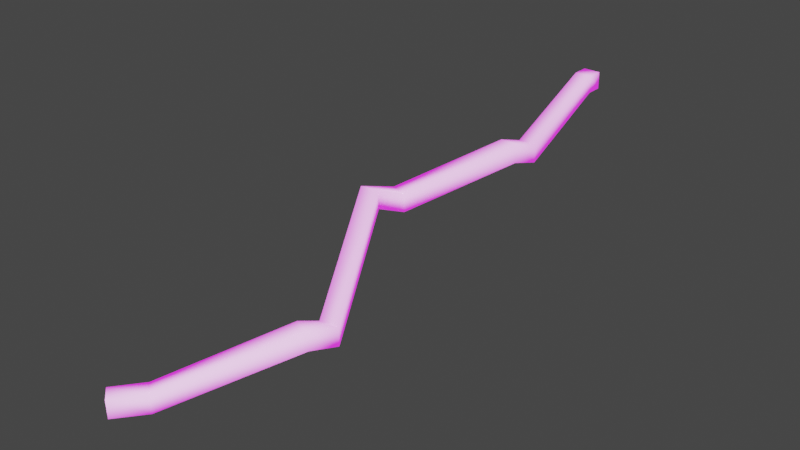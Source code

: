 # Source: tunnel_level_1.blend  (saved by Blender 3.1.7; exported with 4.5.12 LTS)
import bpy
from mathutils import Matrix  # noqa: F401  (used for matrix-valued properties, if any)

bpy.ops.wm.read_factory_settings(use_empty=True)
scene = bpy.context.scene
scene.name = 'Scene'

# ---- collections
col_collection = bpy.data.collections.new('Collection'); scene.collection.children.link(col_collection)

# ---- images (referenced by path relative to the original .blend; pixels are not part of the script)
import os
ASSET_DIR = os.environ.get("B2B_ASSET_DIR", "")  # directory of the original .blend (textures are referenced by path, not embedded)
HERE = os.path.dirname(os.path.abspath(__file__))  # packed textures are extracted next to this script under _unpacked/

def load_image(name, relpath, width, height, colorspace="sRGB"):
    """Load a texture the original file referenced (path relative to the .blend, or extracted next to this script)."""
    p = next((c for c in (os.path.join(HERE, relpath), os.path.join(ASSET_DIR, relpath)) if relpath and os.path.exists(c)), "")
    if p:
        img = bpy.data.images.load(p, check_existing=True)
        img.name = name
    else:  # same state as the original file: an image datablock whose file is absent (Cycles renders it pink)
        img = bpy.data.images.new(name, width, height)
        img.source = "FILE"
        img.filepath = "//" + (relpath or name)
    img.colorspace_settings.name = colorspace
    return img
img_tunnel_stripe_emission_png = load_image('tunnel-stripe-emission.png', 'tunnel-stripe-emission.png', 1024, 1024, 'sRGB')

# ---- materials (node trees are filled in below, after node groups)
mat_material = bpy.data.materials.new('Material')
mat_material.use_transparent_shadow = False

# ---- material node trees
mat_material.use_nodes = True; mat_material.node_tree.nodes.clear()
_N = mat_material.node_tree.nodes; _L = mat_material.node_tree.links
n0 = _N.new('ShaderNodeOutputMaterial'); n0.name = 'Material Output'; n0.location = (300, 300)
n1 = _N.new('ShaderNodeTexWave'); n1.name = 'Wave Texture'; n1.location = (-701, 263)
n1.bands_direction = 'Y'
n1.wave_profile = 'SAW'
n1.inputs[1].default_value = 0.25
n1.inputs[3].default_value = 1.8
n2 = _N.new('ShaderNodeValToRGB'); n2.name = 'ColorRamp'; n2.location = (-470, 250)
while len(n2.color_ramp.elements) > 1: n2.color_ramp.elements.remove(n2.color_ramp.elements[-1])
n2.color_ramp.elements[0].position = 0.0; n2.color_ramp.elements[0].color = (0.07285, 0.9291, 1.0, 1.0)
_e = n2.color_ramp.elements.new(0.02045); _e.color = (0.03907, 0.3038, 0.9566, 1.0)
_e = n2.color_ramp.elements.new(0.3955); _e.color = (0.855, 0.9216, 0.9131, 1.0)
_e = n2.color_ramp.elements.new(1.0); _e.color = (1.0, 1.0, 1.0, 1.0)
n3 = _N.new('ShaderNodeTexCoord'); n3.name = 'Texture Coordinate'; n3.location = (-1201, 233)
n4 = _N.new('ShaderNodeMapping'); n4.name = 'Mapping'; n4.location = (-991, 250)
n4.width = 240
n4.inputs[1].default_value = (0.0, 2.55, 0.0)
n5 = _N.new('ShaderNodeMapping'); n5.name = 'Mapping.001'; n5.location = (-605, -238)
n5.width = 240
n5.inputs[1].default_value = (0.0, 17.91, 0.0)
n6 = _N.new('ShaderNodeTexCoord'); n6.name = 'Texture Coordinate.001'; n6.location = (-776, -244)
n7 = _N.new('ShaderNodeTexImage'); n7.name = 'Image Texture'; n7.location = (-315, -215)
n7.image = img_tunnel_stripe_emission_png
n7.interpolation = 'Closest'
n8 = _N.new('ShaderNodeBsdfPrincipled'); n8.name = 'Principled BSDF'; n8.location = (10, 300)
n8.distribution = 'GGX'
n8.subsurface_method = 'RANDOM_WALK_SKIN'
n8.inputs[0].default_value = (1.0, 1.0, 1.0, 1.0)
n8.inputs[2].default_value = 1.0
n8.inputs[3].default_value = 1.45
n8.inputs[28].default_value = 1.0
_L.new(n4.outputs[0], n1.inputs[0])
_L.new(n3.outputs[2], n4.inputs[0])
_L.new(n1.outputs[0], n2.inputs[0])
_L.new(n8.outputs[0], n0.inputs[0])
_L.new(n6.outputs[2], n5.inputs[0])
_L.new(n5.outputs[0], n7.inputs[0])
_L.new(n7.outputs[0], n8.inputs[27])
n0.is_active_output = True

# ---- world
world_world = bpy.data.worlds.new('World'); scene.world = world_world
world_world.use_nodes = True; world_world.node_tree.nodes.clear()
_N = world_world.node_tree.nodes; _L = world_world.node_tree.links
n0 = _N.new('ShaderNodeOutputWorld'); n0.name = 'World Output'; n0.location = (300, 300)
n1 = _N.new('ShaderNodeBackground'); n1.name = 'Background'; n1.location = (10, 300)
n1.inputs[0].default_value = (0.05088, 0.05088, 0.05088, 1.0)
_L.new(n1.outputs[0], n0.inputs[0])
n0.is_active_output = True
world_world.color = (0.05088, 0.05088, 0.05088)
world_world.use_sun_shadow = False
world_world.sun_shadow_jitter_overblur = 0.0

# ---- meshes
me_cube = bpy.data.meshes.new('Cube')
me_cube.from_pydata([(12.54, -64.85, -11.14), (12.54, -63.73, -1.679), (-4.761, 49.66, -4.761), (-4.761, 49.66, 4.761), (22.06, -64.85, -11.14), (22.06, -63.73, -1.679), (4.761, 49.66, -4.761), (4.761, 49.66, 4.761), (-4.761, 39.5, -4.761), (-4.761, 39.5, 4.761), (4.761, 39.5, -4.761), (4.761, 39.5, 4.761), (-17.96, -118.0, -28.97), (-17.96, -118.0, -19.45), (-8.947, -121.1, -28.97), (-8.947, -121.1, -19.45), (-20.35, -141.3, -20.9), (-20.35, -141.3, -11.37), (-10.97, -139.7, -20.9), (-10.97, -139.7, -11.37), (18.79, -215.1, -51.5), (18.79, -215.1, -41.97), (28.17, -213.4, -51.5), (28.17, -213.4, -41.97), (15.44, -226.2, -47.58), (15.4, -226.4, -38.06), (24.44, -229.3, -47.6), (24.4, -229.5, -38.08), (-35.58, -274.0, -78.46), (-35.62, -274.2, -68.94), (-28.28, -280.1, -78.55), (-28.32, -280.3, -69.03), (-47.96, -288.8, -78.82), (-48.0, -289.0, -69.3), (-40.66, -294.9, -78.91), (-40.7, -295.1, -69.39), (11.43, -43.93, -18.17), (20.95, -43.93, -8.651), (11.43, -43.93, -8.651), (20.95, -43.93, -18.17)], [], [(8, 9, 3, 2), (39, 37, 5, 4), (1, 0, 12, 13), (36, 39, 4, 0), (37, 38, 1, 5), (7, 3, 9, 11), (2, 6, 10, 8), (6, 7, 11, 10), (36, 38, 9, 8), (15, 13, 17, 19), (0, 4, 14, 12), (5, 1, 13, 15), (4, 5, 15, 14), (16, 18, 22, 20), (14, 15, 19, 18), (12, 14, 18, 16), (13, 12, 16, 17), (21, 20, 24, 25), (17, 16, 20, 21), (19, 17, 21, 23), (18, 19, 23, 22), (27, 25, 29, 31), (23, 21, 25, 27), (22, 23, 27, 26), (20, 22, 26, 24), (28, 30, 34, 32), (26, 27, 31, 30), (24, 26, 30, 28), (25, 24, 28, 29), (34, 35, 33, 32), (29, 28, 32, 33), (31, 29, 33, 35), (30, 31, 35, 34), (0, 1, 38, 36), (11, 9, 38, 37), (8, 10, 39, 36), (10, 11, 37, 39)])
me_cube.polygons.foreach_set('use_smooth', [True] * 37)
_uv = me_cube.uv_layers.new(name='UVMap')
_uv.uv.foreach_set('vector', [0.6247, 0.04993, 0.5986, 0.04888, 0.5997, 0.0212, 0.6258, 0.02225, 0.7374, 0.2561, 0.7113, 0.2562, 0.7097, 0.3126, 0.7358, 0.3127, 0.6025, 0.3231, 0.6286, 0.3223, 0.6305, 0.485, 0.6043, 0.4843, 0.4879, 0.2584, 0.4618, 0.2594, 0.4624, 0.3215, 0.4885, 0.3207, 0.3089, 0.2681, 0.335, 0.2693, 0.3366, 0.3207, 0.3105, 0.3217, 0.3075, 0.02297, 0.3336, 0.02301, 0.3336, 0.05085, 0.3074, 0.0508, 0.487, 0.02206, 0.4608, 0.02175, 0.4604, 0.04917, 0.4865, 0.04948, 0.7358, 0.02134, 0.7097, 0.02218, 0.7106, 0.04912, 0.7367, 0.04825, 0.63, 0.2577, 0.6038, 0.2585, 0.5986, 0.04888, 0.6247, 0.04993, 0.309, 0.4862, 0.3351, 0.4861, 0.3352, 0.5436, 0.3092, 0.5417, 0.4885, 0.3207, 0.4624, 0.3215, 0.4612, 0.4879, 0.4873, 0.4877, 0.3105, 0.3217, 0.3366, 0.3207, 0.3351, 0.4861, 0.309, 0.4862, 0.7358, 0.3127, 0.7097, 0.3126, 0.7086, 0.4864, 0.7347, 0.4865, 0.4876, 0.5418, 0.4616, 0.5393, 0.4641, 0.741, 0.4902, 0.7417, 0.7347, 0.4865, 0.7086, 0.4864, 0.7085, 0.5398, 0.7346, 0.5398, 0.4873, 0.4877, 0.4612, 0.4879, 0.4616, 0.5393, 0.4876, 0.5418, 0.6043, 0.4843, 0.6305, 0.485, 0.6315, 0.5439, 0.6054, 0.5439, 0.6069, 0.7449, 0.633, 0.7456, 0.6312, 0.7885, 0.6051, 0.7881, 0.6054, 0.5439, 0.6315, 0.5439, 0.633, 0.7456, 0.6069, 0.7449, 0.3092, 0.5417, 0.3352, 0.5436, 0.3344, 0.7336, 0.3083, 0.7337, 0.7346, 0.5398, 0.7085, 0.5398, 0.708, 0.7152, 0.7341, 0.7149, 0.3099, 0.7707, 0.3361, 0.7704, 0.3383, 0.9191, 0.3122, 0.9207, 0.3083, 0.7337, 0.3344, 0.7336, 0.3361, 0.7704, 0.3099, 0.7707, 0.7341, 0.7149, 0.708, 0.7152, 0.7095, 0.7547, 0.7356, 0.7552, 0.4902, 0.7417, 0.4641, 0.741, 0.4694, 0.7756, 0.495, 0.7703, 0.496, 0.9266, 0.47, 0.9266, 0.4706, 0.9791, 0.4966, 0.9791, 0.7356, 0.7552, 0.7095, 0.7547, 0.7079, 0.9296, 0.734, 0.9305, 0.495, 0.7703, 0.4694, 0.7756, 0.47, 0.9266, 0.496, 0.9266, 0.6051, 0.7881, 0.6312, 0.7885, 0.6322, 0.9266, 0.6061, 0.9266, 0.6278, 0.9845, 0.602, 0.9804, 0.6043, 0.9661, 0.6301, 0.9702, 0.6061, 0.9266, 0.6322, 0.9266, 0.6301, 0.9702, 0.6043, 0.9661, 0.3122, 0.9207, 0.3383, 0.9191, 0.3447, 0.9771, 0.3156, 0.9735, 0.734, 0.9305, 0.7079, 0.9296, 0.7, 0.9784, 0.726, 0.9762, 0.6286, 0.3223, 0.6025, 0.3231, 0.6038, 0.2585, 0.63, 0.2577, 0.3074, 0.0508, 0.3336, 0.05085, 0.335, 0.2693, 0.3089, 0.2681, 0.4865, 0.04948, 0.4604, 0.04917, 0.4618, 0.2594, 0.4879, 0.2584, 0.7367, 0.04825, 0.7106, 0.04912, 0.7113, 0.2562, 0.7374, 0.2561])
me_cube.materials.append(mat_material)
me_cube.use_remesh_fix_poles = True
me_cube.use_remesh_preserve_attributes = False
me_cube.update()

# ---- objects
ob_tunnel = bpy.data.objects.new('Tunnel', me_cube)

# ---- transforms, parenting, visibility, modifiers, constraints
ob_tunnel.location = (0.0, 0.0, 0.0)
_m = ob_tunnel.modifiers.new('Solidify', 'SOLIDIFY')
_m.thickness = 0.5
_m.offset = 1.0
_m.use_even_offset = True

# ---- collection membership
col_collection.objects.link(ob_tunnel)

# ---- scene / render settings (as saved in the file)
scene.frame_start = 1; scene.frame_end = 250; scene.frame_set(1)
scene.render.engine = 'BLENDER_EEVEE_NEXT'
scene.cycles.sampling_pattern = 'TABULATED_SOBOL'
scene.cycles.use_light_tree = False
scene.cycles.bake_type = 'DIFFUSE'
scene.view_settings.view_transform = 'Filmic'
bpy.context.view_layer.update()

# ---- added for rendering (the .blend has no active camera and no usable light): camera, sun
cam_auto = bpy.data.cameras.new('AutoCamera')
cam_auto.lens = 50.0
cam_auto.sensor_width = 36.0
cam_auto.clip_end = 5911.54
ob_auto_camera = bpy.data.objects.new('AutoCamera', cam_auto)
scene.collection.objects.link(ob_auto_camera)
ob_auto_camera.location = (326.904, -527.287, 232.409)
ob_auto_camera.rotation_euler = (1.09748, -7.21219e-08, 0.694738)
scene.camera = ob_auto_camera
light_auto_sun = bpy.data.lights.new('AutoSun', 'SUN')
light_auto_sun.energy = 3.0
light_auto_sun.angle = 0.0523599
ob_auto_sun = bpy.data.objects.new('AutoSun', light_auto_sun)
scene.collection.objects.link(ob_auto_sun)
ob_auto_sun.rotation_euler = (0.872665, 0.174533, 0.523599)
bpy.context.view_layer.update()
